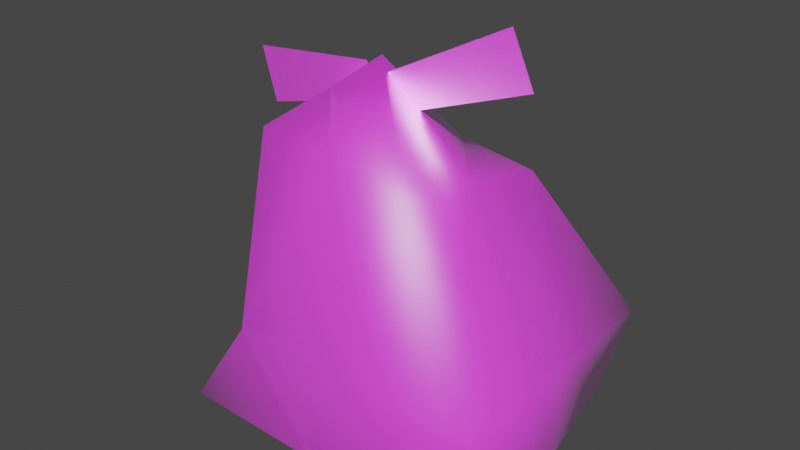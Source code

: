 # Source: basura.blend  (saved by Blender 2.92.15; exported with 4.5.12 LTS)
import bpy
from mathutils import Matrix  # noqa: F401  (used for matrix-valued properties, if any)

bpy.ops.wm.read_factory_settings(use_empty=True)
scene = bpy.context.scene
scene.name = 'Scene'

# ---- collections
col_collection = bpy.data.collections.new('Collection'); scene.collection.children.link(col_collection)

# ---- images (referenced by path relative to the original .blend; pixels are not part of the script)
import os
ASSET_DIR = os.environ.get("B2B_ASSET_DIR", "")  # directory of the original .blend (textures are referenced by path, not embedded)
HERE = os.path.dirname(os.path.abspath(__file__))  # packed textures are extracted next to this script under _unpacked/

def load_image(name, relpath, width, height, colorspace="sRGB"):
    """Load a texture the original file referenced (path relative to the .blend, or extracted next to this script)."""
    p = next((c for c in (os.path.join(HERE, relpath), os.path.join(ASSET_DIR, relpath)) if relpath and os.path.exists(c)), "")
    if p:
        img = bpy.data.images.load(p, check_existing=True)
        img.name = name
    else:  # same state as the original file: an image datablock whose file is absent (Cycles renders it pink)
        img = bpy.data.images.new(name, width, height)
        img.source = "FILE"
        img.filepath = "//" + (relpath or name)
    img.colorspace_settings.name = colorspace
    return img
img_garbage_bag = load_image('garbage_bag', 'Materials/garbage_bag_full.png', 1024, 1024, 'sRGB')

# ---- materials (node trees are filled in below, after node groups)
mat_garbage_bag = bpy.data.materials.new('garbage_bag')
mat_garbage_bag.use_transparent_shadow = False

# ---- material node trees
mat_garbage_bag.use_nodes = True; mat_garbage_bag.node_tree.nodes.clear()
_N = mat_garbage_bag.node_tree.nodes; _L = mat_garbage_bag.node_tree.links
n0 = _N.new('ShaderNodeOutputMaterial'); n0.name = 'Material Output'; n0.location = (317, 300)
n1 = _N.new('ShaderNodeBsdfPrincipled'); n1.name = 'Principled BSDF'; n1.location = (27, 300)
n1.distribution = 'GGX'
n1.subsurface_method = 'BURLEY'
n1.inputs[3].default_value = 0.45
n1.inputs[27].default_value = (0.0, 0.0, 0.0, 1.0)
n1.inputs[28].default_value = 1.0
n2 = _N.new('ShaderNodeTexImage'); n2.name = 'Image Texture'; n2.location = (-314, 341)
n2.image = img_garbage_bag
n2.interpolation = 'Closest'
_L.new(n1.outputs[0], n0.inputs[0])
_L.new(n2.outputs[0], n1.inputs[0])
n0.is_active_output = True

# ---- world
world_world = bpy.data.worlds.new('World'); scene.world = world_world
world_world.use_nodes = True; world_world.node_tree.nodes.clear()
_N = world_world.node_tree.nodes; _L = world_world.node_tree.links
n0 = _N.new('ShaderNodeOutputWorld'); n0.name = 'World Output'; n0.location = (300, 300)
n1 = _N.new('ShaderNodeBackground'); n1.name = 'Background'; n1.location = (10, 300)
n1.inputs[0].default_value = (0.05088, 0.05088, 0.05088, 1.0)
_L.new(n1.outputs[0], n0.inputs[0])
n0.is_active_output = True
world_world.color = (0.05088, 0.05088, 0.05088)
world_world.use_sun_shadow = False
world_world.sun_shadow_jitter_overblur = 0.0

# ---- meshes
me_cube = bpy.data.meshes.new('Cube')
me_cube.from_pydata([(0.443, 0.4372, 2.062), (0.6849, 0.8429, 0.01033), (0.3578, -0.8565, 2.274), (0.5554, -0.8807, 0.0159), (-0.8747, 0.5125, 1.905), (-1.129, 0.7265, 0.02431), (-0.9457, -0.7501, 2.399), (-1.132, -0.982, 0.1099), (-0.973, -0.4274, -0.04825), (0.4004, -0.2097, 2.168), (-0.9031, -0.1033, 2.293), (0.7225, -0.1926, 0.04284), (-0.3745, 0.7558, -0.05327), (-0.294, -0.8033, 2.336), (-0.323, -0.947, 0.02022), (-0.2087, 0.4904, 2.124), (-0.07472, -0.0335, 0.06631), (-0.3778, -0.1855, 2.878), (1.016, 1.016, 0.8879), (-1.016, -1.016, 0.8879), (1.016, -1.016, 0.8879), (-1.016, 1.016, 0.8879), (1.016, 0.0, 0.8879), (-1.456, -0.3074, 1.005), (0.0, 1.016, 0.8879), (0.0, -1.016, 0.8879), (0.8516, 0.8789, 0.1537), (0.9597, -1.139, 0.236), (-1.312, 1.074, 0.2422), (1.084, -0.1186, 0.2561), (-1.415, -0.4472, 0.2468), (-0.2411, 1.096, 0.1844), (-0.2028, -1.189, 0.2392), (-1.313, -1.215, 0.3061), (0.02249, -0.5328, 2.564), (-0.6582, -0.3848, 2.643), (-1.743, 0.02535, 2.606), (-0.4824, -0.2195, 2.826), (-1.609, 0.01438, 2.192), (-0.3983, -0.2264, 2.567), (0.714, -0.02614, 2.815), (-0.2591, -0.2463, 2.501), (0.5543, -0.05295, 3.217), (-0.3589, -0.2631, 2.752)], [], [(10, 35, 13, 17), (13, 19, 25), (23, 4, 21), (16, 3, 14), (9, 20, 22), (24, 0, 18), (0, 22, 18), (1, 16, 12), (6, 23, 19), (15, 10, 17), (15, 9, 0), (12, 8, 5), (21, 15, 24), (8, 14, 7), (2, 25, 20), (9, 34, 2), (27, 25, 32), (21, 31, 28), (19, 30, 33), (26, 22, 29), (24, 26, 31), (29, 20, 27), (23, 28, 30), (32, 19, 33), (32, 7, 14), (30, 5, 8), (11, 27, 3), (31, 1, 12), (26, 11, 1), (7, 30, 8), (5, 31, 12), (3, 32, 14), (10, 6, 35), (13, 6, 19), (23, 10, 4), (16, 11, 3), (9, 2, 20), (24, 15, 0), (0, 9, 22), (1, 11, 16), (6, 10, 23), (15, 4, 10), (15, 17, 9), (12, 16, 8), (21, 4, 15), (8, 16, 14), (2, 13, 25), (9, 17, 13, 34), (27, 20, 25), (21, 24, 31), (19, 23, 30), (26, 18, 22), (24, 18, 26), (29, 22, 20), (23, 21, 28), (32, 25, 19), (32, 33, 7), (30, 28, 5), (11, 29, 27), (31, 26, 1), (26, 29, 11), (7, 33, 30), (5, 28, 31), (3, 27, 32), (2, 34, 13), (35, 6, 13), (36, 37, 39, 38), (40, 41, 43, 42)])
me_cube.polygons.foreach_set('use_smooth', [1, 1, 1, 1, 1, 1, 1, 1, 1, 1, 1, 1, 1, 1, 1, 1, 1, 1, 1, 1, 1, 1, 1, 1, 1, 1, 1, 1, 1, 1, 1, 1, 1, 1, 1, 1, 1, 1, 1, 1, 1, 1, 1, 1, 1, 1, 1, 1, 1, 1, 1, 1, 1, 1, 1, 1, 1, 1, 1, 1, 1, 1, 1, 1, 1, 1, 0, 0])
_uv = me_cube.uv_layers.new(name='UVMap')
_uv.uv.foreach_set('vector', [0.7991, 0.2615, 0.7503, 0.2154, 0.6981, 0.1308, 0.7776, 0.1679, 0.5589, 0.05834, 0.6576, 0.3568, 0.5016, 0.3458, 0.1146, 0.3576, 0.2232, 0.1291, 0.3243, 0.3126, 0.4966, 0.7129, 0.4046, 0.5422, 0.5282, 0.5331, 0.2141, 0.5794, 0.3095, 0.8734, 0.1547, 0.8464, 0.8776, 0.6813, 0.696, 0.6123, 0.8585, 0.4812, 0.1133, 0.5844, 0.1547, 0.8464, 0.0, 0.8194, 0.3868, 0.8841, 0.4966, 0.7129, 0.5316, 0.8725, 0.01859, 0.07551, 0.1146, 0.3576, 0.01907, 0.362, 0.7808, 0.4561, 0.6981, 0.3626, 0.7808, 0.2615, 0.9001, 0.1308, 0.7991, 7.357e-07, 0.9001, 0.0, 0.5316, 0.8725, 0.6154, 0.6402, 0.6424, 0.8693, 0.8967, 0.8815, 0.6982, 0.743, 0.8776, 0.6813, 0.6154, 0.6402, 0.5282, 0.5331, 0.6473, 0.5289, 0.4582, 0.06554, 0.5016, 0.3458, 0.3457, 0.3348, 0.2141, 0.5794, 0.2722, 0.4957, 0.3149, 0.5744, 0.3488, 0.4673, 0.5016, 0.3458, 0.5271, 0.4812, 0.8967, 0.8815, 0.9885, 0.7137, 1.0, 0.9257, 0.01907, 0.362, 0.1152, 0.4957, 0.0, 0.4957, 0.005968, 0.9577, 0.1547, 0.8464, 0.1596, 0.9742, 0.8776, 0.6813, 0.9747, 0.4942, 0.9885, 0.7137, 0.1596, 0.9742, 0.3095, 0.8734, 0.3149, 1.0, 0.1146, 0.3576, 0.3457, 0.4515, 0.1152, 0.4957, 0.5271, 0.4812, 0.6576, 0.3568, 0.6981, 0.4812, 0.5249, 0.4819, 0.6473, 0.5289, 0.5282, 0.5331, 0.696, 0.6348, 0.6424, 0.8693, 0.6154, 0.6402, 0.3831, 0.6778, 0.3615, 0.4863, 0.4046, 0.5422, 0.5279, 0.9366, 0.3868, 0.8841, 0.5316, 0.8725, 0.3307, 0.4957, 0.3307, 0.7091, 0.3149, 0.5037, 0.6473, 0.5289, 0.696, 0.6348, 0.6154, 0.6402, 0.6424, 0.8693, 0.5279, 0.9366, 0.5316, 0.8725, 0.4046, 0.5422, 0.5249, 0.4819, 0.5282, 0.5331, 0.1195, 0.07575, 0.01859, 0.07551, 0.07178, 0.0, 0.5589, 0.05834, 0.6596, 0.05114, 0.6576, 0.3568, 0.1146, 0.3576, 0.1195, 0.07575, 0.2232, 0.1291, 0.4966, 0.7129, 0.3831, 0.6778, 0.4046, 0.5422, 0.2141, 0.5794, 0.3149, 0.5744, 0.3095, 0.8734, 0.8776, 0.6813, 0.6982, 0.743, 0.696, 0.6123, 0.1133, 0.5844, 0.2141, 0.5794, 0.1547, 0.8464, 0.3868, 0.8841, 0.3831, 0.6778, 0.4966, 0.7129, 0.01859, 0.07551, 0.1195, 0.07575, 0.1146, 0.3576, 0.8519, 0.4465, 0.7808, 0.3581, 0.8519, 0.2615, 0.9001, 0.1308, 0.7776, 0.1679, 0.7991, 7.357e-07, 0.5316, 0.8725, 0.4966, 0.7129, 0.6154, 0.6402, 0.8967, 0.8815, 0.7439, 0.8695, 0.6982, 0.743, 0.6154, 0.6402, 0.4966, 0.7129, 0.5282, 0.5331, 0.4582, 0.06554, 0.5589, 0.05834, 0.5016, 0.3458, 0.7991, 7.357e-07, 0.7776, 0.1679, 0.6981, 0.1308, 0.7366, 0.07709, 0.3488, 0.4673, 0.3457, 0.3348, 0.5016, 0.3458, 0.8967, 0.8815, 0.8776, 0.6813, 0.9885, 0.7137, 0.01907, 0.362, 0.1146, 0.3576, 0.1152, 0.4957, 0.005968, 0.9577, 0.0, 0.8194, 0.1547, 0.8464, 0.8776, 0.6813, 0.8585, 0.4812, 0.9747, 0.4942, 0.1596, 0.9742, 0.1547, 0.8464, 0.3095, 0.8734, 0.1146, 0.3576, 0.3243, 0.3126, 0.3457, 0.4515, 0.5271, 0.4812, 0.5016, 0.3458, 0.6576, 0.3568, 0.5249, 0.4819, 0.685, 0.4812, 0.6473, 0.5289, 0.696, 0.6348, 0.6818, 0.9366, 0.6424, 0.8693, 0.3831, 0.6778, 0.3457, 0.6883, 0.3615, 0.4863, 0.9885, 0.7137, 0.9747, 0.4942, 1.0, 0.5232, 0.3724, 0.8887, 0.3457, 0.6883, 0.3831, 0.6778, 0.6473, 0.5289, 0.685, 0.4812, 0.696, 0.6348, 0.6424, 0.8693, 0.6818, 0.9366, 0.5279, 0.9366, 0.4046, 0.5422, 0.3615, 0.4863, 0.5249, 0.4819, 0.4582, 0.06554, 0.5129, 0.0, 0.5589, 0.05834, 0.7503, 0.2154, 0.6981, 0.2615, 0.6981, 0.1308, 1.002, 0.1346, 0.9843, 0.4596, 0.8964, 0.4588, 0.8723, 0.162, 0.3862, 0.0006135, 0.3687, 0.2369, 0.313, 0.2401, 0.2486, 0.01247])
me_cube.materials.append(mat_garbage_bag)
me_cube.use_remesh_preserve_volume = False
me_cube.use_remesh_preserve_attributes = False
me_cube.use_mirror_vertex_groups = False
me_cube.update()

# ---- objects
ob_garbage_bag_1 = bpy.data.objects.new('garbage_bag_1', me_cube)

# ---- transforms, parenting, visibility, modifiers, constraints
ob_garbage_bag_1.location = (0.0, 0.0, 0.0)
ob_garbage_bag_1.lock_rotations_4d = False
ob_garbage_bag_1.empty_display_type = 'ARROWS'
ob_garbage_bag_1.lineart.crease_threshold = 0.0

# ---- collection membership
col_collection.objects.link(ob_garbage_bag_1)

# ---- scene / render settings (as saved in the file)
scene.frame_start = 1; scene.frame_end = 250; scene.frame_set(30)
scene.render.engine = 'BLENDER_EEVEE_NEXT'
scene.cycles.use_denoising = False
scene.cycles.samples = 128
scene.cycles.sampling_pattern = 'TABULATED_SOBOL'
scene.cycles.use_adaptive_sampling = False
scene.cycles.use_light_tree = False
scene.view_settings.view_transform = 'Filmic'
bpy.context.view_layer.update()

# ---- added for rendering (the .blend has no active camera and no usable light): camera, sun
cam_auto = bpy.data.cameras.new('AutoCamera')
cam_auto.lens = 50.0
cam_auto.sensor_width = 36.0
cam_auto.clip_end = 1000.0
ob_auto_camera = bpy.data.objects.new('AutoCamera', cam_auto)
scene.collection.objects.link(ob_auto_camera)
ob_auto_camera.location = (4.20561, -5.50151, 5.20984)
ob_auto_camera.rotation_euler = (1.09748, -7.21219e-08, 0.694738)
scene.camera = ob_auto_camera
light_auto_sun = bpy.data.lights.new('AutoSun', 'SUN')
light_auto_sun.energy = 3.0
light_auto_sun.angle = 0.0523599
ob_auto_sun = bpy.data.objects.new('AutoSun', light_auto_sun)
scene.collection.objects.link(ob_auto_sun)
ob_auto_sun.rotation_euler = (0.872665, 0.174533, 0.523599)
bpy.context.view_layer.update()
